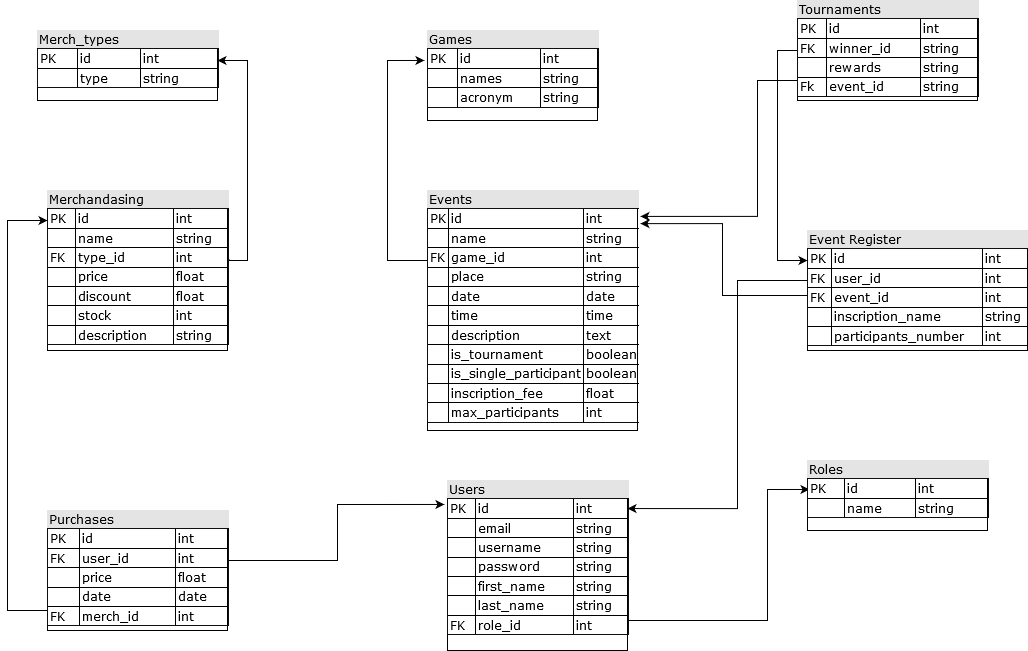

The diagram above was exported from draw.io. Its source (the exported page's mxGraphModel, read from the mxfile embedded in the PNG):
<mxGraphModel dx="1302" dy="502" grid="1" gridSize="10" guides="1" tooltips="1" connect="1" arrows="1" fold="1" page="1" pageScale="1" pageWidth="1100" pageHeight="850" background="#ffffff" math="0" shadow="0">
  <root>
    <mxCell id="0" />
    <mxCell id="1" parent="0" />
    <mxCell id="2ed32ef02a7f4228-2" value="&lt;div style=&quot;box-sizing: border-box ; width: 100% ; background: #e4e4e4 ; padding: 2px&quot;&gt;Games&lt;/div&gt;&lt;table style=&quot;width: 100% ; font-size: 1em ; border: 1px solid rgb(15 , 15 , 15) ; border-collapse: collapse&quot; cellspacing=&quot;0&quot; cellpadding=&quot;2&quot; border=&quot;1&quot;&gt;&lt;tbody&gt;&lt;tr&gt;&lt;td&gt;PK&lt;/td&gt;&lt;td&gt;id&lt;/td&gt;&lt;td&gt;int&lt;/td&gt;&lt;/tr&gt;&lt;tr&gt;&lt;td&gt;&lt;br&gt;&lt;/td&gt;&lt;td&gt;names&lt;/td&gt;&lt;td&gt;string&lt;br&gt;&lt;/td&gt;&lt;/tr&gt;&lt;tr&gt;&lt;td&gt;&lt;br&gt;&lt;/td&gt;&lt;td&gt;acronym&lt;/td&gt;&lt;td&gt;string&lt;br&gt;&lt;/td&gt;&lt;/tr&gt;&lt;/tbody&gt;&lt;/table&gt;" style="verticalAlign=top;align=left;overflow=fill;html=1;rounded=0;shadow=0;comic=0;labelBackgroundColor=none;strokeWidth=1;fontFamily=Verdana;fontSize=12" parent="1" vertex="1">
      <mxGeometry x="460" y="120" width="170" height="90" as="geometry" />
    </mxCell>
    <mxCell id="3Vx6CtCOxDs33vpwndrA-15" style="edgeStyle=orthogonalEdgeStyle;rounded=0;orthogonalLoop=1;jettySize=auto;html=1;exitX=1;exitY=0.5;exitDx=0;exitDy=0;entryX=-0.017;entryY=0.141;entryDx=0;entryDy=0;entryPerimeter=0;" edge="1" parent="1" source="2ed32ef02a7f4228-3" target="2ed32ef02a7f4228-7">
      <mxGeometry relative="1" as="geometry">
        <Array as="points">
          <mxPoint x="260" y="650" />
          <mxPoint x="370" y="650" />
          <mxPoint x="370" y="594" />
        </Array>
      </mxGeometry>
    </mxCell>
    <mxCell id="3Vx6CtCOxDs33vpwndrA-16" style="edgeStyle=orthogonalEdgeStyle;rounded=0;orthogonalLoop=1;jettySize=auto;html=1;exitX=0.006;exitY=0.875;exitDx=0;exitDy=0;exitPerimeter=0;" edge="1" parent="1" source="2ed32ef02a7f4228-3">
      <mxGeometry relative="1" as="geometry">
        <mxPoint x="80" y="310" as="targetPoint" />
        <Array as="points">
          <mxPoint x="80" y="705" />
          <mxPoint x="80" y="700" />
          <mxPoint x="40" y="700" />
          <mxPoint x="40" y="310" />
          <mxPoint x="80" y="310" />
        </Array>
      </mxGeometry>
    </mxCell>
    <mxCell id="2ed32ef02a7f4228-3" value="&lt;div style=&quot;box-sizing: border-box ; width: 100% ; background: #e4e4e4 ; padding: 2px&quot;&gt;Purchases&lt;/div&gt;&lt;table style=&quot;width: 100% ; font-size: 1em ; border: 1px solid rgb(15 , 15 , 15) ; border-collapse: collapse&quot; cellspacing=&quot;0&quot; cellpadding=&quot;2&quot; border=&quot;1&quot;&gt;&lt;tbody&gt;&lt;tr&gt;&lt;td&gt;PK&lt;/td&gt;&lt;td&gt;id&lt;/td&gt;&lt;td&gt;int&lt;/td&gt;&lt;/tr&gt;&lt;tr&gt;&lt;td&gt;FK&lt;br&gt;&lt;/td&gt;&lt;td&gt;user_id&lt;/td&gt;&lt;td&gt;int&lt;br&gt;&lt;/td&gt;&lt;/tr&gt;&lt;tr&gt;&lt;td&gt;&lt;br&gt;&lt;/td&gt;&lt;td&gt;price&lt;/td&gt;&lt;td&gt;float&lt;br&gt;&lt;/td&gt;&lt;/tr&gt;&lt;tr&gt;&lt;td&gt;&lt;br&gt;&lt;/td&gt;&lt;td&gt;date&lt;br&gt;&lt;/td&gt;&lt;td&gt;date&lt;br&gt;&lt;/td&gt;&lt;/tr&gt;&lt;tr&gt;&lt;td&gt;FK&lt;br&gt;&lt;/td&gt;&lt;td&gt;merch_id&lt;/td&gt;&lt;td&gt;int&lt;br&gt;&lt;/td&gt;&lt;/tr&gt;&lt;/tbody&gt;&lt;/table&gt;" style="verticalAlign=top;align=left;overflow=fill;html=1;rounded=0;shadow=0;comic=0;labelBackgroundColor=none;strokeWidth=1;fontFamily=Verdana;fontSize=12" parent="1" vertex="1">
      <mxGeometry x="80" y="600" width="180" height="120" as="geometry" />
    </mxCell>
    <mxCell id="2ed32ef02a7f4228-4" value="&lt;div style=&quot;box-sizing: border-box ; width: 100% ; background: #e4e4e4 ; padding: 2px&quot;&gt;Merch_types&lt;/div&gt;&lt;table style=&quot;width: 100% ; font-size: 1em ; border: 1px solid rgb(15 , 15 , 15) ; border-collapse: collapse&quot; cellspacing=&quot;0&quot; cellpadding=&quot;2&quot; border=&quot;1&quot;&gt;&lt;tbody&gt;&lt;tr&gt;&lt;td&gt;PK&lt;/td&gt;&lt;td&gt;id&lt;/td&gt;&lt;td&gt;int&lt;/td&gt;&lt;/tr&gt;&lt;tr&gt;&lt;td&gt;&lt;br&gt;&lt;/td&gt;&lt;td&gt;type&lt;/td&gt;&lt;td&gt;string&lt;br&gt;&lt;/td&gt;&lt;/tr&gt;&lt;/tbody&gt;&lt;/table&gt;" style="verticalAlign=top;align=left;overflow=fill;html=1;rounded=0;shadow=0;comic=0;labelBackgroundColor=none;strokeWidth=1;fontFamily=Verdana;fontSize=12" parent="1" vertex="1">
      <mxGeometry x="70" y="120" width="180" height="70" as="geometry" />
    </mxCell>
    <mxCell id="3Vx6CtCOxDs33vpwndrA-17" style="edgeStyle=orthogonalEdgeStyle;rounded=0;orthogonalLoop=1;jettySize=auto;html=1;exitX=1.011;exitY=0.431;exitDx=0;exitDy=0;exitPerimeter=0;" edge="1" parent="1" source="2ed32ef02a7f4228-6">
      <mxGeometry relative="1" as="geometry">
        <mxPoint x="250" y="150" as="targetPoint" />
        <Array as="points">
          <mxPoint x="262" y="350" />
          <mxPoint x="280" y="350" />
          <mxPoint x="280" y="150" />
        </Array>
      </mxGeometry>
    </mxCell>
    <mxCell id="2ed32ef02a7f4228-6" value="&lt;div style=&quot;box-sizing: border-box ; width: 100% ; background: #e4e4e4 ; padding: 2px&quot;&gt;Merchandasing&lt;/div&gt;&lt;table style=&quot;width: 100% ; font-size: 1em ; border: 1px solid rgb(15 , 15 , 15) ; border-collapse: collapse&quot; cellspacing=&quot;0&quot; cellpadding=&quot;2&quot; border=&quot;1&quot;&gt;&lt;tbody&gt;&lt;tr&gt;&lt;td&gt;PK&lt;/td&gt;&lt;td&gt;id&lt;/td&gt;&lt;td&gt;int&lt;br&gt;&lt;/td&gt;&lt;/tr&gt;&lt;tr&gt;&lt;td&gt;&lt;br&gt;&lt;/td&gt;&lt;td&gt;name&lt;/td&gt;&lt;td&gt;string&lt;br&gt;&lt;/td&gt;&lt;/tr&gt;&lt;tr&gt;&lt;td&gt;FK&lt;br&gt;&lt;/td&gt;&lt;td&gt;type_id&lt;/td&gt;&lt;td&gt;int&lt;br&gt;&lt;/td&gt;&lt;/tr&gt;&lt;tr&gt;&lt;td&gt;&lt;br&gt;&lt;/td&gt;&lt;td&gt;price&lt;br&gt;&lt;/td&gt;&lt;td&gt;float&lt;br&gt;&lt;/td&gt;&lt;/tr&gt;&lt;tr&gt;&lt;td&gt;&lt;br&gt;&lt;/td&gt;&lt;td&gt;discount&lt;br&gt;&lt;/td&gt;&lt;td&gt;float&lt;br&gt;&lt;/td&gt;&lt;/tr&gt;&lt;tr&gt;&lt;td&gt;&lt;br&gt;&lt;/td&gt;&lt;td&gt;stock&lt;br&gt;&lt;/td&gt;&lt;td&gt;int&lt;br&gt;&lt;/td&gt;&lt;/tr&gt;&lt;tr&gt;&lt;td&gt;&lt;br&gt;&lt;/td&gt;&lt;td&gt;description&lt;br&gt;&lt;/td&gt;&lt;td&gt;string&lt;br&gt;&lt;/td&gt;&lt;/tr&gt;&lt;/tbody&gt;&lt;/table&gt;" style="verticalAlign=top;align=left;overflow=fill;html=1;rounded=0;shadow=0;comic=0;labelBackgroundColor=none;strokeWidth=1;fontFamily=Verdana;fontSize=12" parent="1" vertex="1">
      <mxGeometry x="80" y="280" width="180" height="160" as="geometry" />
    </mxCell>
    <mxCell id="3Vx6CtCOxDs33vpwndrA-9" style="edgeStyle=orthogonalEdgeStyle;rounded=0;orthogonalLoop=1;jettySize=auto;html=1;exitX=1;exitY=0.75;exitDx=0;exitDy=0;entryX=0.011;entryY=0.414;entryDx=0;entryDy=0;entryPerimeter=0;" edge="1" parent="1" source="2ed32ef02a7f4228-7" target="2ed32ef02a7f4228-9">
      <mxGeometry relative="1" as="geometry">
        <Array as="points">
          <mxPoint x="660" y="710" />
          <mxPoint x="800" y="710" />
          <mxPoint x="800" y="579" />
        </Array>
      </mxGeometry>
    </mxCell>
    <mxCell id="2ed32ef02a7f4228-7" value="&lt;div style=&quot;box-sizing: border-box ; width: 100% ; background: #e4e4e4 ; padding: 2px&quot;&gt;Users&lt;/div&gt;&lt;table style=&quot;width: 100% ; font-size: 1em ; border: 1px solid rgb(15 , 15 , 15) ; border-collapse: collapse&quot; cellspacing=&quot;0&quot; cellpadding=&quot;2&quot; border=&quot;1&quot;&gt;&lt;tbody&gt;&lt;tr&gt;&lt;td&gt;PK&lt;/td&gt;&lt;td&gt;id&lt;/td&gt;&lt;td&gt;int&lt;/td&gt;&lt;/tr&gt;&lt;tr&gt;&lt;td&gt;&lt;br&gt;&lt;/td&gt;&lt;td&gt;email&lt;/td&gt;&lt;td&gt;string&lt;br&gt;&lt;/td&gt;&lt;/tr&gt;&lt;tr&gt;&lt;td&gt;&lt;br&gt;&lt;/td&gt;&lt;td&gt;username&lt;/td&gt;&lt;td&gt;string&lt;br&gt;&lt;/td&gt;&lt;/tr&gt;&lt;tr&gt;&lt;td&gt;&lt;br&gt;&lt;/td&gt;&lt;td&gt;password&lt;br&gt;&lt;/td&gt;&lt;td&gt;string&lt;br&gt;&lt;/td&gt;&lt;/tr&gt;&lt;tr&gt;&lt;td&gt;&lt;br&gt;&lt;/td&gt;&lt;td&gt;first_name&lt;br&gt;&lt;/td&gt;&lt;td&gt;string&lt;br&gt;&lt;/td&gt;&lt;/tr&gt;&lt;tr&gt;&lt;td&gt;&lt;br&gt;&lt;/td&gt;&lt;td&gt;last_name&lt;/td&gt;&lt;td&gt;string&lt;br&gt;&lt;/td&gt;&lt;/tr&gt;&lt;tr&gt;&lt;td&gt;FK&lt;br&gt;&lt;/td&gt;&lt;td&gt;role_id&lt;br&gt;&lt;/td&gt;&lt;td&gt;int&lt;br&gt;&lt;/td&gt;&lt;/tr&gt;&lt;/tbody&gt;&lt;/table&gt;" style="verticalAlign=top;align=left;overflow=fill;html=1;rounded=0;shadow=0;comic=0;labelBackgroundColor=none;strokeWidth=1;fontFamily=Verdana;fontSize=12" parent="1" vertex="1">
      <mxGeometry x="480" y="570" width="180" height="170" as="geometry" />
    </mxCell>
    <mxCell id="3Vx6CtCOxDs33vpwndrA-10" style="edgeStyle=orthogonalEdgeStyle;rounded=0;orthogonalLoop=1;jettySize=auto;html=1;exitX=0;exitY=0.25;exitDx=0;exitDy=0;entryX=-0.018;entryY=0.333;entryDx=0;entryDy=0;entryPerimeter=0;" edge="1" parent="1" source="2ed32ef02a7f4228-8" target="2ed32ef02a7f4228-2">
      <mxGeometry relative="1" as="geometry">
        <mxPoint x="420" y="130" as="targetPoint" />
        <Array as="points">
          <mxPoint x="460" y="350" />
          <mxPoint x="420" y="350" />
          <mxPoint x="420" y="150" />
        </Array>
      </mxGeometry>
    </mxCell>
    <mxCell id="2ed32ef02a7f4228-8" value="&lt;div style=&quot;box-sizing: border-box ; width: 100% ; background: #e4e4e4 ; padding: 2px&quot;&gt;Events&lt;br&gt;&lt;/div&gt;&lt;table style=&quot;width: 100% ; font-size: 1em ; border: 1px solid rgb(15 , 15 , 15) ; border-collapse: collapse&quot; cellspacing=&quot;0&quot; cellpadding=&quot;2&quot; border=&quot;1&quot;&gt;&lt;tbody&gt;&lt;tr&gt;&lt;td&gt;PK&lt;/td&gt;&lt;td&gt;id&lt;/td&gt;&lt;td&gt;int&lt;/td&gt;&lt;/tr&gt;&lt;tr&gt;&lt;td&gt;&lt;br&gt;&lt;/td&gt;&lt;td&gt;name&lt;/td&gt;&lt;td&gt;string&lt;br&gt;&lt;/td&gt;&lt;/tr&gt;&lt;tr&gt;&lt;td&gt;FK&lt;br&gt;&lt;/td&gt;&lt;td&gt;game_id&lt;/td&gt;&lt;td&gt;int&lt;br&gt;&lt;/td&gt;&lt;/tr&gt;&lt;tr&gt;&lt;td&gt;&lt;br&gt;&lt;/td&gt;&lt;td&gt;place&lt;br&gt;&lt;/td&gt;&lt;td&gt;string&lt;br&gt;&lt;/td&gt;&lt;/tr&gt;&lt;tr&gt;&lt;td&gt;&lt;br&gt;&lt;/td&gt;&lt;td&gt;date&lt;br&gt;&lt;/td&gt;&lt;td&gt;date&lt;br&gt;&lt;/td&gt;&lt;/tr&gt;&lt;tr&gt;&lt;td&gt;&lt;br&gt;&lt;/td&gt;&lt;td&gt;time&lt;br&gt;&lt;/td&gt;&lt;td&gt;time&lt;br&gt;&lt;/td&gt;&lt;/tr&gt;&lt;tr&gt;&lt;td&gt;&lt;br&gt;&lt;/td&gt;&lt;td&gt;description&lt;br&gt;&lt;/td&gt;&lt;td&gt;text&lt;br&gt;&lt;/td&gt;&lt;/tr&gt;&lt;tr&gt;&lt;td&gt;&lt;br&gt;&lt;/td&gt;&lt;td&gt;is_tournament&lt;br&gt;&lt;/td&gt;&lt;td&gt;boolean&lt;br&gt;&lt;/td&gt;&lt;/tr&gt;&lt;tr&gt;&lt;td&gt;&lt;br&gt;&lt;/td&gt;&lt;td&gt;is_single_participant&lt;br&gt;&lt;/td&gt;&lt;td&gt;boolean&lt;br&gt;&lt;/td&gt;&lt;/tr&gt;&lt;tr&gt;&lt;td&gt;&lt;br&gt;&lt;/td&gt;&lt;td&gt;inscription_fee&lt;br&gt;&lt;/td&gt;&lt;td&gt;float&lt;br&gt;&lt;/td&gt;&lt;/tr&gt;&lt;tr&gt;&lt;td&gt;&lt;br&gt;&lt;/td&gt;&lt;td&gt;max_participants&lt;br&gt;&lt;/td&gt;&lt;td&gt;int&lt;br&gt;&lt;/td&gt;&lt;/tr&gt;&lt;/tbody&gt;&lt;/table&gt;" style="verticalAlign=top;align=left;overflow=fill;html=1;rounded=0;shadow=0;comic=0;labelBackgroundColor=none;strokeWidth=1;fontFamily=Verdana;fontSize=12" parent="1" vertex="1">
      <mxGeometry x="460" y="280" width="210" height="240" as="geometry" />
    </mxCell>
    <mxCell id="2ed32ef02a7f4228-9" value="&lt;div style=&quot;box-sizing: border-box ; width: 100% ; background: #e4e4e4 ; padding: 2px&quot;&gt;Roles&lt;/div&gt;&lt;table style=&quot;width: 100% ; font-size: 1em ; border: 1px solid rgb(15 , 15 , 15) ; border-collapse: collapse&quot; cellspacing=&quot;0&quot; cellpadding=&quot;2&quot; border=&quot;1&quot;&gt;&lt;tbody&gt;&lt;tr&gt;&lt;td&gt;PK&lt;/td&gt;&lt;td&gt;id&lt;/td&gt;&lt;td&gt;int&lt;/td&gt;&lt;/tr&gt;&lt;tr&gt;&lt;td&gt;&lt;br&gt;&lt;/td&gt;&lt;td&gt;name&lt;/td&gt;&lt;td&gt;string&lt;br&gt;&lt;/td&gt;&lt;/tr&gt;&lt;/tbody&gt;&lt;/table&gt;" style="verticalAlign=top;align=left;overflow=fill;html=1;rounded=0;shadow=0;comic=0;labelBackgroundColor=none;strokeWidth=1;fontFamily=Verdana;fontSize=12" parent="1" vertex="1">
      <mxGeometry x="840" y="550" width="180" height="70" as="geometry" />
    </mxCell>
    <mxCell id="3Vx6CtCOxDs33vpwndrA-6" style="edgeStyle=orthogonalEdgeStyle;rounded=0;orthogonalLoop=1;jettySize=auto;html=1;exitX=0;exitY=0.25;exitDx=0;exitDy=0;entryX=1.014;entryY=0.138;entryDx=0;entryDy=0;entryPerimeter=0;" edge="1" parent="1" source="2ed32ef02a7f4228-10" target="2ed32ef02a7f4228-8">
      <mxGeometry relative="1" as="geometry">
        <Array as="points">
          <mxPoint x="840" y="385" />
          <mxPoint x="755" y="385" />
          <mxPoint x="755" y="313" />
        </Array>
      </mxGeometry>
    </mxCell>
    <mxCell id="3Vx6CtCOxDs33vpwndrA-8" style="edgeStyle=orthogonalEdgeStyle;rounded=0;orthogonalLoop=1;jettySize=auto;html=1;exitX=0;exitY=0.25;exitDx=0;exitDy=0;entryX=1;entryY=0.165;entryDx=0;entryDy=0;entryPerimeter=0;" edge="1" parent="1" source="2ed32ef02a7f4228-10" target="2ed32ef02a7f4228-7">
      <mxGeometry relative="1" as="geometry">
        <mxPoint x="730" y="560" as="targetPoint" />
        <Array as="points">
          <mxPoint x="840" y="370" />
          <mxPoint x="770" y="370" />
          <mxPoint x="770" y="598" />
        </Array>
      </mxGeometry>
    </mxCell>
    <mxCell id="2ed32ef02a7f4228-10" value="&lt;div style=&quot;box-sizing: border-box ; width: 100% ; background: #e4e4e4 ; padding: 2px&quot;&gt;Event Register&lt;br&gt;&lt;/div&gt;&lt;table style=&quot;width: 100% ; font-size: 1em ; border: 1px solid rgb(15 , 15 , 15) ; border-collapse: collapse&quot; cellspacing=&quot;0&quot; cellpadding=&quot;2&quot; border=&quot;1&quot;&gt;&lt;tbody&gt;&lt;tr&gt;&lt;td&gt;PK&lt;/td&gt;&lt;td&gt;id&lt;/td&gt;&lt;td&gt;int&lt;br&gt;&lt;/td&gt;&lt;/tr&gt;&lt;tr&gt;&lt;td&gt;FK&lt;br&gt;&lt;/td&gt;&lt;td&gt;user_id&lt;/td&gt;&lt;td&gt;int&lt;br&gt;&lt;/td&gt;&lt;/tr&gt;&lt;tr&gt;&lt;td&gt;FK&lt;br&gt;&lt;/td&gt;&lt;td&gt;event_id&lt;/td&gt;&lt;td&gt;int&lt;br&gt;&lt;/td&gt;&lt;/tr&gt;&lt;tr&gt;&lt;td&gt;&lt;br&gt;&lt;/td&gt;&lt;td&gt;inscription_name&lt;br&gt;&lt;/td&gt;&lt;td&gt;string&lt;br&gt;&lt;/td&gt;&lt;/tr&gt;&lt;tr&gt;&lt;td&gt;&lt;br&gt;&lt;/td&gt;&lt;td&gt;participants_number&lt;br&gt;&lt;/td&gt;&lt;td&gt;int&lt;br&gt;&lt;/td&gt;&lt;/tr&gt;&lt;/tbody&gt;&lt;/table&gt;" style="verticalAlign=top;align=left;overflow=fill;html=1;rounded=0;shadow=0;comic=0;labelBackgroundColor=none;strokeWidth=1;fontFamily=Verdana;fontSize=12" parent="1" vertex="1">
      <mxGeometry x="840" y="320" width="220" height="120" as="geometry" />
    </mxCell>
    <mxCell id="3Vx6CtCOxDs33vpwndrA-5" style="edgeStyle=orthogonalEdgeStyle;rounded=0;orthogonalLoop=1;jettySize=auto;html=1;exitX=0;exitY=1;exitDx=0;exitDy=0;entryX=1.014;entryY=0.108;entryDx=0;entryDy=0;entryPerimeter=0;" edge="1" parent="1" source="2ed32ef02a7f4228-11" target="2ed32ef02a7f4228-8">
      <mxGeometry relative="1" as="geometry">
        <Array as="points">
          <mxPoint x="830" y="170" />
          <mxPoint x="790" y="170" />
          <mxPoint x="790" y="306" />
        </Array>
      </mxGeometry>
    </mxCell>
    <mxCell id="3Vx6CtCOxDs33vpwndrA-7" style="edgeStyle=orthogonalEdgeStyle;rounded=0;orthogonalLoop=1;jettySize=auto;html=1;exitX=0;exitY=0.5;exitDx=0;exitDy=0;entryX=0;entryY=0.25;entryDx=0;entryDy=0;" edge="1" parent="1" source="2ed32ef02a7f4228-11" target="2ed32ef02a7f4228-10">
      <mxGeometry relative="1" as="geometry" />
    </mxCell>
    <mxCell id="2ed32ef02a7f4228-11" value="&lt;div style=&quot;box-sizing: border-box ; width: 100% ; background: #e4e4e4 ; padding: 2px&quot;&gt;Tournaments&lt;/div&gt;&lt;table style=&quot;width: 100% ; font-size: 1em ; border: 1px solid rgb(15 , 15 , 15) ; border-collapse: collapse&quot; cellspacing=&quot;0&quot; cellpadding=&quot;2&quot; border=&quot;1&quot;&gt;&lt;tbody&gt;&lt;tr&gt;&lt;td&gt;PK&lt;/td&gt;&lt;td&gt;id&lt;/td&gt;&lt;td&gt;int&lt;/td&gt;&lt;/tr&gt;&lt;tr&gt;&lt;td&gt;FK&lt;br&gt;&lt;/td&gt;&lt;td&gt;winner_id&lt;/td&gt;&lt;td&gt;string&lt;br&gt;&lt;/td&gt;&lt;/tr&gt;&lt;tr&gt;&lt;td&gt;&lt;br&gt;&lt;/td&gt;&lt;td&gt;rewards&lt;/td&gt;&lt;td&gt;string&lt;br&gt;&lt;/td&gt;&lt;/tr&gt;&lt;tr&gt;&lt;td&gt;Fk&lt;br&gt;&lt;/td&gt;&lt;td&gt;event_id&lt;br&gt;&lt;/td&gt;&lt;td&gt;string&lt;br&gt;&lt;/td&gt;&lt;/tr&gt;&lt;/tbody&gt;&lt;/table&gt;" style="verticalAlign=top;align=left;overflow=fill;html=1;rounded=0;shadow=0;comic=0;labelBackgroundColor=none;strokeWidth=1;fontFamily=Verdana;fontSize=12" parent="1" vertex="1">
      <mxGeometry x="830" y="90" width="180" height="100" as="geometry" />
    </mxCell>
  </root>
</mxGraphModel>